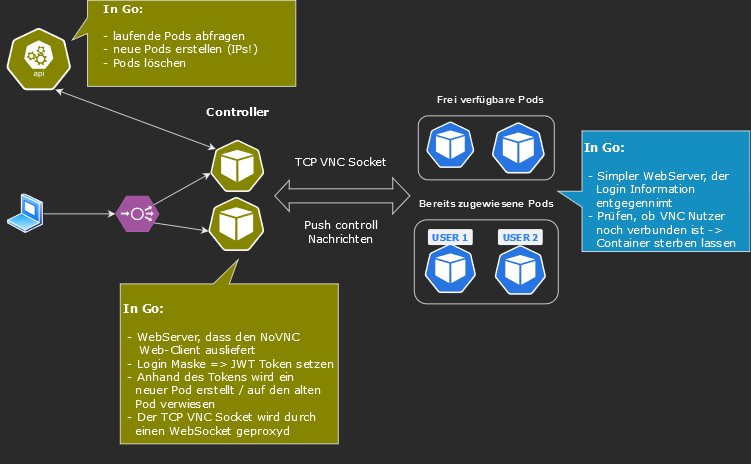

The diagram above was exported from draw.io. Its source (the exported page's mxGraphModel, read from the mxfile embedded in the PNG):
<mxGraphModel dx="1396" dy="726" grid="1" gridSize="10" guides="1" tooltips="1" connect="1" arrows="1" fold="1" page="1" pageScale="1" pageWidth="1169" pageHeight="827" math="0" shadow="0">
  <root>
    <mxCell id="0" />
    <mxCell id="1" parent="0" />
    <mxCell id="24" value="" style="rounded=1;whiteSpace=wrap;html=1;fontFamily=Verdana;fontSize=13;" parent="1" vertex="1">
      <mxGeometry x="537" y="310.30999999999995" width="180" height="105" as="geometry" />
    </mxCell>
    <mxCell id="7" value="" style="rounded=1;whiteSpace=wrap;html=1;" parent="1" vertex="1">
      <mxGeometry x="542" y="180.30999999999995" width="170" height="80" as="geometry" />
    </mxCell>
    <mxCell id="4" value="" style="sketch=0;html=1;dashed=0;whitespace=wrap;fillColor=#2875E2;strokeColor=#ffffff;points=[[0.005,0.63,0],[0.1,0.2,0],[0.9,0.2,0],[0.5,0,0],[0.995,0.63,0],[0.72,0.99,0],[0.5,1,0],[0.28,0.99,0]];shape=mxgraph.kubernetes.icon;prIcon=pod" parent="1" vertex="1">
      <mxGeometry x="552" y="180.30999999999995" width="60" height="72" as="geometry" />
    </mxCell>
    <mxCell id="5" value="" style="sketch=0;html=1;dashed=0;whitespace=wrap;fillColor=#2875E2;strokeColor=#ffffff;points=[[0.005,0.63,0],[0.1,0.2,0],[0.9,0.2,0],[0.5,0,0],[0.995,0.63,0],[0.72,0.99,0],[0.5,1,0],[0.28,0.99,0]];shape=mxgraph.kubernetes.icon;prIcon=pod" parent="1" vertex="1">
      <mxGeometry x="632" y="188.30999999999995" width="70" height="64" as="geometry" />
    </mxCell>
    <mxCell id="16" value="&lt;font style=&quot;font-size: 13px&quot;&gt;&lt;b&gt;Frei verfügbare Pods&lt;/b&gt;&lt;/font&gt;" style="text;html=1;strokeColor=none;fillColor=none;align=center;verticalAlign=middle;whiteSpace=wrap;rounded=0;" parent="1" vertex="1">
      <mxGeometry x="552" y="140.30999999999995" width="160" height="40" as="geometry" />
    </mxCell>
    <mxCell id="23" value="" style="group" parent="1" vertex="1" connectable="0">
      <mxGeometry x="637" y="321.80999999999995" width="65" height="82" as="geometry" />
    </mxCell>
    <mxCell id="18" value="" style="sketch=0;html=1;dashed=0;whitespace=wrap;fillColor=#2875E2;strokeColor=#ffffff;points=[[0.005,0.63,0],[0.1,0.2,0],[0.9,0.2,0],[0.5,0,0],[0.995,0.63,0],[0.72,0.99,0],[0.5,1,0],[0.28,0.99,0]];shape=mxgraph.kubernetes.icon;prIcon=pod;fontSize=13;" parent="23" vertex="1">
      <mxGeometry y="20" width="65" height="62" as="geometry" />
    </mxCell>
    <mxCell id="22" value="&lt;font face=&quot;Verdana&quot;&gt;USER 2&lt;br&gt;&lt;/font&gt;" style="dashed=0;html=1;fillColor=#F0F2F5;strokeColor=none;align=center;rounded=1;arcSize=10;fontColor=#3384FF;fontStyle=1;fontSize=11;shadow=0" parent="23" vertex="1">
      <mxGeometry x="4.5" width="56" height="20" as="geometry" />
    </mxCell>
    <mxCell id="27" value="&lt;div&gt;&lt;font style=&quot;font-size: 13px&quot;&gt;&lt;b&gt;Bereits zugewiesene Pods&lt;/b&gt;&lt;/font&gt;&lt;/div&gt;" style="text;html=1;strokeColor=none;fillColor=none;align=center;verticalAlign=middle;whiteSpace=wrap;rounded=0;" parent="1" vertex="1">
      <mxGeometry x="537" y="270.30999999999995" width="180" height="40" as="geometry" />
    </mxCell>
    <mxCell id="32" value="" style="sketch=0;html=1;dashed=0;whitespace=wrap;fillColor=#858500;strokeColor=#ffffff;points=[[0.005,0.63,0],[0.1,0.2,0],[0.9,0.2,0],[0.5,0,0],[0.995,0.63,0],[0.72,0.99,0],[0.5,1,0],[0.28,0.99,0]];shape=mxgraph.kubernetes.icon;prIcon=api;fontFamily=Verdana;fontSize=14;fontColor=#FFFFFF;" parent="1" vertex="1">
      <mxGeometry x="20" y="70.30999999999995" width="95" height="78" as="geometry" />
    </mxCell>
    <mxCell id="30" value="&lt;font color=&quot;#ffffff&quot;&gt;&lt;b&gt;&lt;font style=&quot;font-size: 14px&quot;&gt;Controller&lt;/font&gt;&lt;/b&gt;&lt;/font&gt;" style="text;html=1;strokeColor=none;fillColor=none;align=center;verticalAlign=middle;whiteSpace=wrap;rounded=0;fontFamily=Verdana;fontSize=13;" parent="1" vertex="1">
      <mxGeometry x="271" y="160.30999999999995" width="91" height="30" as="geometry" />
    </mxCell>
    <mxCell id="50" value="" style="verticalLabelPosition=bottom;sketch=0;html=1;fillColor=#A153A0;strokeColor=#ffffff;verticalAlign=top;align=center;points=[[0,0.5,0],[0.125,0.25,0],[0.25,0,0],[0.5,0,0],[0.75,0,0],[0.875,0.25,0],[1,0.5,0],[0.875,0.75,0],[0.75,1,0],[0.5,1,0],[0.125,0.75,0]];pointerEvents=1;shape=mxgraph.cisco_safe.compositeIcon;bgIcon=mxgraph.cisco_safe.design.blank_device;resIcon=mxgraph.cisco_safe.design.load_balancer;rotation=0;" parent="1" vertex="1">
      <mxGeometry x="163.25" y="280.30999999999995" width="55" height="45" as="geometry" />
    </mxCell>
    <mxCell id="51" value="" style="aspect=fixed;perimeter=ellipsePerimeter;html=1;align=center;shadow=0;dashed=0;spacingTop=3;image;image=img/lib/active_directory/laptop_client.svg;" parent="1" vertex="1">
      <mxGeometry x="28.25" y="277.80999999999995" width="45" height="50" as="geometry" />
    </mxCell>
    <mxCell id="52" value="" style="endArrow=classic;html=1;rounded=0;fontFamily=Verdana;fontSize=14;fontColor=#FFFFFF;exitX=1;exitY=0.5;exitDx=0;exitDy=0;entryX=0;entryY=0.5;entryDx=0;entryDy=0;entryPerimeter=0;" parent="1" source="51" target="50" edge="1">
      <mxGeometry width="50" height="50" relative="1" as="geometry">
        <mxPoint x="135.75" y="230.30999999999995" as="sourcePoint" />
        <mxPoint x="185.75" y="180.30999999999995" as="targetPoint" />
      </mxGeometry>
    </mxCell>
    <mxCell id="53" value="" style="endArrow=classic;html=1;rounded=0;fontFamily=Verdana;fontSize=14;fontColor=#FFFFFF;exitX=0.875;exitY=0.25;exitDx=0;exitDy=0;exitPerimeter=0;entryX=0.005;entryY=0.63;entryDx=0;entryDy=0;entryPerimeter=0;" parent="1" source="50" target="62" edge="1">
      <mxGeometry width="50" height="50" relative="1" as="geometry">
        <mxPoint x="285.75" y="230.30999999999995" as="sourcePoint" />
        <mxPoint x="271.0999999999999" y="249.3699999999999" as="targetPoint" />
      </mxGeometry>
    </mxCell>
    <mxCell id="54" value="" style="group" parent="1" vertex="1" connectable="0">
      <mxGeometry x="547" y="321.80999999999995" width="70" height="80" as="geometry" />
    </mxCell>
    <mxCell id="55" value="" style="sketch=0;html=1;dashed=0;whitespace=wrap;fillColor=#2875E2;strokeColor=#ffffff;points=[[0.005,0.63,0],[0.1,0.2,0],[0.9,0.2,0],[0.5,0,0],[0.995,0.63,0],[0.72,0.99,0],[0.5,1,0],[0.28,0.99,0]];shape=mxgraph.kubernetes.icon;prIcon=pod;fontSize=13;" parent="54" vertex="1">
      <mxGeometry y="18" width="70" height="62" as="geometry" />
    </mxCell>
    <mxCell id="56" value="&lt;font face=&quot;Verdana&quot;&gt;USER 1&lt;/font&gt;" style="dashed=0;html=1;fillColor=#F0F2F5;strokeColor=none;align=center;rounded=1;arcSize=10;fontColor=#3384FF;fontStyle=1;fontSize=11;shadow=0" parent="54" vertex="1">
      <mxGeometry x="7" width="56" height="20" as="geometry" />
    </mxCell>
    <mxCell id="59" value="" style="endArrow=classic;html=1;rounded=0;fontFamily=Verdana;fontSize=14;fontColor=#FFFFFF;entryX=0.005;entryY=0.63;entryDx=0;entryDy=0;entryPerimeter=0;exitX=0.875;exitY=0.75;exitDx=0;exitDy=0;exitPerimeter=0;" parent="1" source="50" target="63" edge="1">
      <mxGeometry width="50" height="50" relative="1" as="geometry">
        <mxPoint x="155.75" y="400.30999999999995" as="sourcePoint" />
        <mxPoint x="277.04999999999995" y="337.28" as="targetPoint" />
      </mxGeometry>
    </mxCell>
    <mxCell id="62" value="" style="sketch=0;html=1;dashed=0;whitespace=wrap;fillColor=#858500;strokeColor=#ffffff;points=[[0.005,0.63,0],[0.1,0.2,0],[0.9,0.2,0],[0.5,0,0],[0.995,0.63,0],[0.72,0.99,0],[0.5,1,0],[0.28,0.99,0]];shape=mxgraph.kubernetes.icon;prIcon=pod;fontFamily=Verdana;fontSize=13;" parent="1" vertex="1">
      <mxGeometry x="282" y="207.80999999999995" width="67.5" height="70" as="geometry" />
    </mxCell>
    <mxCell id="63" value="" style="sketch=0;html=1;dashed=0;whitespace=wrap;fillColor=#858500;strokeColor=#ffffff;points=[[0.005,0.63,0],[0.1,0.2,0],[0.9,0.2,0],[0.5,0,0],[0.995,0.63,0],[0.72,0.99,0],[0.5,1,0],[0.28,0.99,0]];shape=mxgraph.kubernetes.icon;prIcon=pod;fontFamily=Verdana;fontSize=13;" parent="1" vertex="1">
      <mxGeometry x="279.5" y="280.30999999999995" width="70" height="70" as="geometry" />
    </mxCell>
    <mxCell id="64" value="" style="shape=flexArrow;endArrow=classic;startArrow=classic;html=1;rounded=0;fontFamily=Verdana;fontSize=14;fontColor=#FFFFFF;endWidth=26.19047619047619;endSize=6.8238095238095235;width=17.619047619047617;startSize=5.714285714285714;" parent="1" edge="1">
      <mxGeometry width="100" height="100" relative="1" as="geometry">
        <mxPoint x="362" y="280.30999999999995" as="sourcePoint" />
        <mxPoint x="532" y="280.30999999999995" as="targetPoint" />
      </mxGeometry>
    </mxCell>
    <mxCell id="65" value="TCP VNC Socket" style="text;html=1;strokeColor=none;fillColor=none;align=center;verticalAlign=middle;whiteSpace=wrap;rounded=0;fontFamily=Verdana;fontSize=14;fontColor=#FFFFFF;" parent="1" vertex="1">
      <mxGeometry x="387" y="222.30999999999995" width="117" height="30" as="geometry" />
    </mxCell>
    <mxCell id="66" value="" style="shape=callout;whiteSpace=wrap;html=1;perimeter=calloutPerimeter;fontFamily=Verdana;fontSize=14;fontColor=#FFFFFF;fillColor=#858500;gradientColor=none;rotation=-180;position2=0.46;" parent="1" vertex="1">
      <mxGeometry x="169.5" y="360.30999999999995" width="272.5" height="230" as="geometry" />
    </mxCell>
    <mxCell id="67" value="&lt;div&gt;&lt;b&gt;&lt;font style=&quot;font-size: 15px&quot;&gt;In Go:&lt;/font&gt;&lt;/b&gt;&lt;/div&gt;&lt;div&gt;&lt;b&gt;&lt;font style=&quot;font-size: 15px&quot;&gt;&lt;br&gt;&lt;/font&gt;&lt;/b&gt;&lt;/div&gt;&lt;div&gt;&amp;nbsp;- WebServer, dass den NoVNC&lt;br&gt;&amp;nbsp;&amp;nbsp;&amp;nbsp; Web-Client ausliefert&lt;/div&gt;&lt;div&gt;&amp;nbsp;- Login Maske =&amp;gt; JWT Token setzen &lt;br&gt;&lt;/div&gt;&lt;div&gt;&amp;nbsp;- Anhand des Tokens wird ein &lt;br&gt;&amp;nbsp;&amp;nbsp; neuer Pod erstellt / auf den alten &lt;br&gt;&amp;nbsp;&amp;nbsp; Pod verwiesen&lt;/div&gt;&lt;div&gt;&amp;nbsp;- Der TCP VNC Socket wird durch &lt;br&gt;&amp;nbsp;&amp;nbsp; einen WebSocket geproxyd&lt;br&gt;&amp;nbsp;&amp;nbsp; &lt;br&gt;&lt;/div&gt;" style="text;html=1;strokeColor=none;fillColor=none;align=left;verticalAlign=middle;whiteSpace=wrap;rounded=0;fontFamily=Verdana;fontSize=14;fontColor=#FFFFFF;" parent="1" vertex="1">
      <mxGeometry x="172" y="394.55999999999995" width="270" height="220" as="geometry" />
    </mxCell>
    <mxCell id="68" value="" style="endArrow=classic;startArrow=classic;html=1;rounded=0;fontFamily=Verdana;fontSize=14;fontColor=#FFFFFF;entryX=0.72;entryY=0.99;entryDx=0;entryDy=0;entryPerimeter=0;exitX=0.1;exitY=0.2;exitDx=0;exitDy=0;exitPerimeter=0;" parent="1" source="62" target="32" edge="1">
      <mxGeometry width="50" height="50" relative="1" as="geometry">
        <mxPoint x="277" y="280.30999999999995" as="sourcePoint" />
        <mxPoint x="267" y="200.30999999999995" as="targetPoint" />
      </mxGeometry>
    </mxCell>
    <mxCell id="69" value="Push controll Nachrichten" style="text;html=1;strokeColor=none;fillColor=none;align=center;verticalAlign=middle;whiteSpace=wrap;rounded=0;fontFamily=Verdana;fontSize=14;fontColor=#FFFFFF;" parent="1" vertex="1">
      <mxGeometry x="387" y="310.30999999999995" width="117" height="30" as="geometry" />
    </mxCell>
    <mxCell id="70" value="" style="shape=callout;whiteSpace=wrap;html=1;perimeter=calloutPerimeter;fontFamily=Verdana;fontSize=14;fontColor=#FFFFFF;fillColor=#858500;gradientColor=none;rotation=90;position2=0.46;base=20;size=19;position=0.2;" parent="1" vertex="1">
      <mxGeometry x="195.45" y="-50" width="107.5" height="279.38" as="geometry" />
    </mxCell>
    <mxCell id="38" value="&lt;div&gt;&lt;b&gt;In Go:&lt;/b&gt;&lt;/div&gt;&lt;div&gt;&lt;br&gt;&lt;/div&gt;&lt;div&gt;- laufende Pods abfragen&lt;/div&gt;&lt;div&gt;- neue Pods erstellen (IPs!)&lt;br&gt;&lt;/div&gt;&lt;div&gt;- Pods löschen &lt;br&gt;&lt;/div&gt;" style="text;html=1;strokeColor=none;fillColor=none;align=left;verticalAlign=middle;whiteSpace=wrap;rounded=0;fontFamily=Verdana;fontSize=14;fontColor=#FFFFFF;" parent="1" vertex="1">
      <mxGeometry x="147" y="40.42999999999995" width="230" height="80" as="geometry" />
    </mxCell>
    <mxCell id="73" value="" style="shape=callout;whiteSpace=wrap;html=1;perimeter=calloutPerimeter;fontFamily=Verdana;fontSize=15;fontColor=#FFFFFF;fillColor=#158EC2;gradientColor=none;rotation=90;" parent="1" vertex="1">
      <mxGeometry x="761.25" y="154.55999999999995" width="150.75" height="240" as="geometry" />
    </mxCell>
    <mxCell id="74" value="&lt;div&gt;&lt;b&gt;&lt;font style=&quot;font-size: 15px&quot;&gt;In Go:&lt;/font&gt;&lt;/b&gt;&lt;/div&gt;&lt;div&gt;&lt;b&gt;&lt;font style=&quot;font-size: 15px&quot;&gt;&lt;br&gt;&lt;/font&gt;&lt;/b&gt;&lt;/div&gt;&lt;div&gt;&amp;nbsp;- Simpler WebServer, der&lt;br&gt;&amp;nbsp;&amp;nbsp; Login Information &lt;br&gt;&amp;nbsp;&amp;nbsp; entgegennimt&lt;/div&gt;&lt;div&gt;&amp;nbsp;- Prüfen, ob VNC Nutzer&lt;br&gt;&amp;nbsp;&amp;nbsp; noch verbunden ist -&amp;gt;&lt;br&gt;&amp;nbsp;&amp;nbsp; Container sterben lassen&lt;br&gt;&lt;/div&gt;" style="text;html=1;strokeColor=none;fillColor=none;align=left;verticalAlign=middle;whiteSpace=wrap;rounded=0;fontFamily=Verdana;fontSize=14;fontColor=#FFFFFF;" parent="1" vertex="1">
      <mxGeometry x="747" y="207.81" width="200" height="142.19" as="geometry" />
    </mxCell>
  </root>
</mxGraphModel>